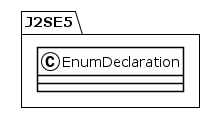

The diagram above was rendered by PlantUML. Its source (embedded in the PNG):
@startuml
!theme plain
package J2SE5 {
class EnumDeclaration {
}
}
@enduml